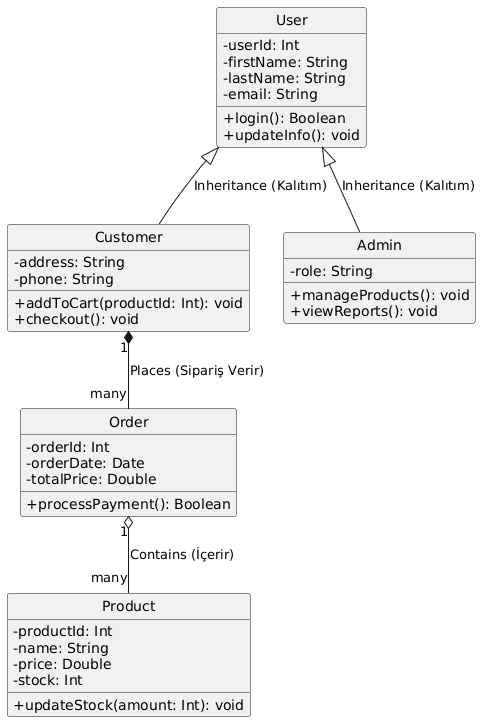

The diagram above was rendered by PlantUML. Its source (embedded in the PNG):
@startuml
skinparam style strictuml
skinparam classAttributeIconSize 0

class User {
  - userId: Int
  - firstName: String
  - lastName: String
  - email: String
  + login(): Boolean
  + updateInfo(): void
}

class Customer {
  - address: String
  - phone: String
  + addToCart(productId: Int): void
  + checkout(): void
}

class Admin {
  - role: String
  + manageProducts(): void
  + viewReports(): void
}

class Product {
  - productId: Int
  - name: String
  - price: Double
  - stock: Int
  + updateStock(amount: Int): void
}

class Order {
  - orderId: Int
  - orderDate: Date
  - totalPrice: Double
  + processPayment(): Boolean
}

' Relationships (İlişkiler)
User <|-- Customer : Inheritance (Kalıtım)
User <|-- Admin : Inheritance (Kalıtım)
Customer "1" *-- "many" Order : Places (Sipariş Verir)
Order "1" o-- "many" Product : Contains (İçerir)
@enduml